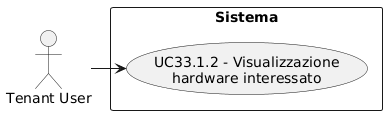

The diagram above was rendered by PlantUML. Its source (embedded in the PNG):
@startuml
skinparam wrapWidth 200
skinparam MaxMessageSize 150
top to bottom direction
skinparam packageStyle rectangle

actor "Tenant User" as CA_tenant_usr

rectangle "Sistema" {
    usecase "UC33.1.2 - Visualizzazione hardware interessato" as visualizzazione_hardware_interessato
}

CA_tenant_usr -right-> visualizzazione_hardware_interessato
@enduml